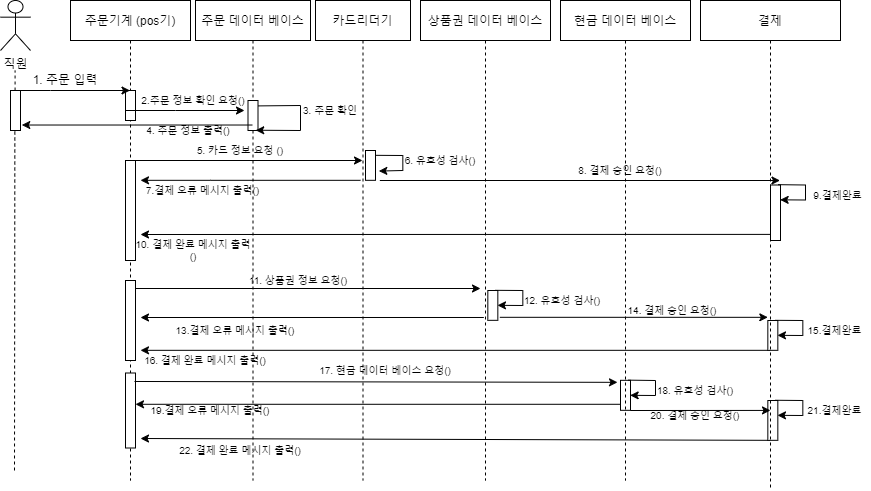

The diagram above was exported from draw.io. Its source (the exported page's mxGraphModel, read from the mxfile embedded in the PNG):
<mxGraphModel dx="1038" dy="547" grid="1" gridSize="10" guides="1" tooltips="1" connect="1" arrows="1" fold="1" page="1" pageScale="1" pageWidth="850" pageHeight="1100" math="0" shadow="0">
  <root>
    <mxCell id="0" />
    <mxCell id="1" parent="0" />
    <mxCell id="3nuBFxr9cyL0pnOWT2aG-1" value="주문기계 (pos기)" style="shape=umlLifeline;perimeter=lifelinePerimeter;container=1;collapsible=0;recursiveResize=0;rounded=0;shadow=0;strokeWidth=1;" parent="1" vertex="1">
      <mxGeometry x="130" y="50" width="120" height="480" as="geometry" />
    </mxCell>
    <mxCell id="Yt1ReHzZaRDa2XEE1c17-17" value="" style="points=[];perimeter=orthogonalPerimeter;rounded=0;shadow=0;strokeWidth=1;" parent="3nuBFxr9cyL0pnOWT2aG-1" vertex="1">
      <mxGeometry x="55" y="90" width="10" height="30" as="geometry" />
    </mxCell>
    <mxCell id="Yt1ReHzZaRDa2XEE1c17-84" value="" style="points=[];perimeter=orthogonalPerimeter;rounded=0;shadow=0;strokeWidth=1;" parent="3nuBFxr9cyL0pnOWT2aG-1" vertex="1">
      <mxGeometry x="55" y="372.5" width="10" height="75" as="geometry" />
    </mxCell>
    <mxCell id="Yt1ReHzZaRDa2XEE1c17-83" value="" style="points=[];perimeter=orthogonalPerimeter;rounded=0;shadow=0;strokeWidth=1;" parent="3nuBFxr9cyL0pnOWT2aG-1" vertex="1">
      <mxGeometry x="55" y="280" width="10" height="80" as="geometry" />
    </mxCell>
    <mxCell id="Yt1ReHzZaRDa2XEE1c17-32" value="" style="points=[];perimeter=orthogonalPerimeter;rounded=0;shadow=0;strokeWidth=1;" parent="3nuBFxr9cyL0pnOWT2aG-1" vertex="1">
      <mxGeometry x="55" y="160" width="10" height="100" as="geometry" />
    </mxCell>
    <mxCell id="3nuBFxr9cyL0pnOWT2aG-5" value="카드리더기" style="shape=umlLifeline;perimeter=lifelinePerimeter;container=1;collapsible=0;recursiveResize=0;rounded=0;shadow=0;strokeWidth=1;" parent="1" vertex="1">
      <mxGeometry x="375" y="50" width="95" height="480" as="geometry" />
    </mxCell>
    <mxCell id="vdFL5Fd_I6EuEG8kk1dg-4" value="3. 주문 확인" style="text;html=1;strokeColor=none;fillColor=none;align=center;verticalAlign=middle;whiteSpace=wrap;rounded=0;fontSize=8;" parent="3nuBFxr9cyL0pnOWT2aG-5" vertex="1">
      <mxGeometry x="-20" y="100" width="70" height="20" as="geometry" />
    </mxCell>
    <mxCell id="Yt1ReHzZaRDa2XEE1c17-28" value="" style="points=[];perimeter=orthogonalPerimeter;rounded=0;shadow=0;strokeWidth=1;" parent="3nuBFxr9cyL0pnOWT2aG-5" vertex="1">
      <mxGeometry x="50" y="150" width="10" height="29.82" as="geometry" />
    </mxCell>
    <mxCell id="Yt1ReHzZaRDa2XEE1c17-29" value="" style="endArrow=classic;html=1;rounded=0;fontSize=8;exitX=0.767;exitY=-0.006;exitDx=0;exitDy=0;exitPerimeter=0;entryX=1.1;entryY=0.522;entryDx=0;entryDy=0;entryPerimeter=0;" parent="3nuBFxr9cyL0pnOWT2aG-5" edge="1">
      <mxGeometry width="50" height="50" relative="1" as="geometry">
        <mxPoint x="60" y="154.82108" as="sourcePoint" />
        <mxPoint x="63.32999999999993" y="170.56603999999987" as="targetPoint" />
        <Array as="points">
          <mxPoint x="87.33000000000004" y="155" />
          <mxPoint x="87.33000000000004" y="170" />
        </Array>
      </mxGeometry>
    </mxCell>
    <mxCell id="Yt1ReHzZaRDa2XEE1c17-31" value="" style="endArrow=classic;html=1;rounded=0;fontSize=8;entryX=0;entryY=0;entryDx=0;entryDy=0;" parent="3nuBFxr9cyL0pnOWT2aG-5" target="Yt1ReHzZaRDa2XEE1c17-33" edge="1">
      <mxGeometry width="50" height="50" relative="1" as="geometry">
        <mxPoint x="45" y="179.82" as="sourcePoint" />
        <mxPoint x="-295" y="179.82" as="targetPoint" />
        <Array as="points">
          <mxPoint x="-105" y="179.82" />
        </Array>
      </mxGeometry>
    </mxCell>
    <mxCell id="Yt1ReHzZaRDa2XEE1c17-78" value="" style="endArrow=classic;html=1;rounded=0;fontSize=8;entryX=0;entryY=0;entryDx=0;entryDy=0;" parent="3nuBFxr9cyL0pnOWT2aG-5" target="Yt1ReHzZaRDa2XEE1c17-79" edge="1">
      <mxGeometry width="50" height="50" relative="1" as="geometry">
        <mxPoint x="454.5" y="349.82" as="sourcePoint" />
        <mxPoint x="-295" y="349.82" as="targetPoint" />
      </mxGeometry>
    </mxCell>
    <mxCell id="Yt1ReHzZaRDa2XEE1c17-44" value="" style="points=[];perimeter=orthogonalPerimeter;rounded=0;shadow=0;strokeWidth=1;" parent="3nuBFxr9cyL0pnOWT2aG-5" vertex="1">
      <mxGeometry x="172.33000000000004" y="290" width="10" height="29.82" as="geometry" />
    </mxCell>
    <mxCell id="Yt1ReHzZaRDa2XEE1c17-45" value="" style="endArrow=classic;html=1;rounded=0;fontSize=8;exitX=0.767;exitY=-0.006;exitDx=0;exitDy=0;exitPerimeter=0;" parent="3nuBFxr9cyL0pnOWT2aG-5" source="Yt1ReHzZaRDa2XEE1c17-44" edge="1">
      <mxGeometry width="50" height="50" relative="1" as="geometry">
        <mxPoint x="-237.66999999999996" y="290" as="sourcePoint" />
        <mxPoint x="182" y="304.82" as="targetPoint" />
        <Array as="points">
          <mxPoint x="207.33000000000004" y="290" />
          <mxPoint x="207.33000000000004" y="305" />
        </Array>
      </mxGeometry>
    </mxCell>
    <mxCell id="Yt1ReHzZaRDa2XEE1c17-46" value="12. 유효성 검사()" style="text;html=1;strokeColor=none;fillColor=none;align=center;verticalAlign=middle;whiteSpace=wrap;rounded=0;fontSize=8;" parent="3nuBFxr9cyL0pnOWT2aG-5" vertex="1">
      <mxGeometry x="207.33000000000004" y="290" width="80" height="20" as="geometry" />
    </mxCell>
    <mxCell id="Yt1ReHzZaRDa2XEE1c17-40" value="17. 현금 데이터 베이스 요청()" style="text;html=1;strokeColor=none;fillColor=none;align=center;verticalAlign=middle;whiteSpace=wrap;rounded=0;fontSize=8;" parent="3nuBFxr9cyL0pnOWT2aG-5" vertex="1">
      <mxGeometry x="5.684341886080802e-14" y="359.82" width="140" height="20" as="geometry" />
    </mxCell>
    <mxCell id="Yt1ReHzZaRDa2XEE1c17-67" value="14. 결제 승인 요청()" style="text;html=1;strokeColor=none;fillColor=none;align=center;verticalAlign=middle;whiteSpace=wrap;rounded=0;fontSize=8;" parent="3nuBFxr9cyL0pnOWT2aG-5" vertex="1">
      <mxGeometry x="297.33000000000004" y="299.82" width="120" height="20" as="geometry" />
    </mxCell>
    <mxCell id="Yt1ReHzZaRDa2XEE1c17-57" value="" style="points=[];perimeter=orthogonalPerimeter;rounded=0;shadow=0;strokeWidth=1;" parent="3nuBFxr9cyL0pnOWT2aG-5" vertex="1">
      <mxGeometry x="305" y="379.82" width="10" height="30" as="geometry" />
    </mxCell>
    <mxCell id="Yt1ReHzZaRDa2XEE1c17-58" value="" style="endArrow=classic;html=1;rounded=0;fontSize=8;exitX=0.767;exitY=-0.006;exitDx=0;exitDy=0;exitPerimeter=0;" parent="3nuBFxr9cyL0pnOWT2aG-5" source="Yt1ReHzZaRDa2XEE1c17-57" edge="1">
      <mxGeometry width="50" height="50" relative="1" as="geometry">
        <mxPoint x="-585" y="330" as="sourcePoint" />
        <mxPoint x="314.6700000000001" y="394.82" as="targetPoint" />
        <Array as="points">
          <mxPoint x="340" y="380.00000000000006" />
          <mxPoint x="340" y="395.00000000000006" />
        </Array>
      </mxGeometry>
    </mxCell>
    <mxCell id="Yt1ReHzZaRDa2XEE1c17-59" value="18. 유효성 검사()" style="text;html=1;strokeColor=none;fillColor=none;align=center;verticalAlign=middle;whiteSpace=wrap;rounded=0;fontSize=8;" parent="3nuBFxr9cyL0pnOWT2aG-5" vertex="1">
      <mxGeometry x="340" y="380.00000000000006" width="80" height="20" as="geometry" />
    </mxCell>
    <mxCell id="Yt1ReHzZaRDa2XEE1c17-90" value="" style="endArrow=classic;html=1;rounded=0;fontSize=8;" parent="3nuBFxr9cyL0pnOWT2aG-5" edge="1">
      <mxGeometry width="50" height="50" relative="1" as="geometry">
        <mxPoint x="454.5" y="439.82" as="sourcePoint" />
        <mxPoint x="-175" y="438" as="targetPoint" />
      </mxGeometry>
    </mxCell>
    <mxCell id="Yt1ReHzZaRDa2XEE1c17-68" value="" style="points=[];perimeter=orthogonalPerimeter;rounded=0;shadow=0;strokeWidth=1;" parent="3nuBFxr9cyL0pnOWT2aG-5" vertex="1">
      <mxGeometry x="452.33000000000004" y="320" width="10" height="29.82" as="geometry" />
    </mxCell>
    <mxCell id="Yt1ReHzZaRDa2XEE1c17-69" value="" style="endArrow=classic;html=1;rounded=0;fontSize=8;exitX=0.767;exitY=-0.006;exitDx=0;exitDy=0;exitPerimeter=0;" parent="3nuBFxr9cyL0pnOWT2aG-5" source="Yt1ReHzZaRDa2XEE1c17-68" edge="1">
      <mxGeometry width="50" height="50" relative="1" as="geometry">
        <mxPoint x="-1827.67" y="170" as="sourcePoint" />
        <mxPoint x="462.00000000000034" y="334.82" as="targetPoint" />
        <Array as="points">
          <mxPoint x="487.33000000000004" y="320" />
          <mxPoint x="487.33000000000004" y="335.00000000000006" />
        </Array>
      </mxGeometry>
    </mxCell>
    <mxCell id="Yt1ReHzZaRDa2XEE1c17-70" value="15.결제완료" style="text;html=1;strokeColor=none;fillColor=none;align=center;verticalAlign=middle;whiteSpace=wrap;rounded=0;fontSize=8;" parent="3nuBFxr9cyL0pnOWT2aG-5" vertex="1">
      <mxGeometry x="487.33000000000004" y="320" width="65" height="20" as="geometry" />
    </mxCell>
    <mxCell id="Yt1ReHzZaRDa2XEE1c17-87" value="" style="points=[];perimeter=orthogonalPerimeter;rounded=0;shadow=0;strokeWidth=1;" parent="3nuBFxr9cyL0pnOWT2aG-5" vertex="1">
      <mxGeometry x="452.33000000000004" y="400.00000000000006" width="10" height="39.82" as="geometry" />
    </mxCell>
    <mxCell id="Yt1ReHzZaRDa2XEE1c17-88" value="" style="endArrow=classic;html=1;rounded=0;fontSize=8;exitX=0.767;exitY=-0.006;exitDx=0;exitDy=0;exitPerimeter=0;" parent="3nuBFxr9cyL0pnOWT2aG-5" source="Yt1ReHzZaRDa2XEE1c17-87" edge="1">
      <mxGeometry width="50" height="50" relative="1" as="geometry">
        <mxPoint x="-2587.67" y="200" as="sourcePoint" />
        <mxPoint x="462" y="414.82" as="targetPoint" />
        <Array as="points">
          <mxPoint x="487.33000000000004" y="400.00000000000006" />
          <mxPoint x="487.33000000000004" y="415.00000000000006" />
        </Array>
      </mxGeometry>
    </mxCell>
    <mxCell id="Yt1ReHzZaRDa2XEE1c17-89" value="21.결제완료" style="text;html=1;strokeColor=none;fillColor=none;align=center;verticalAlign=middle;whiteSpace=wrap;rounded=0;fontSize=8;" parent="3nuBFxr9cyL0pnOWT2aG-5" vertex="1">
      <mxGeometry x="487.33000000000004" y="400.00000000000006" width="65" height="20" as="geometry" />
    </mxCell>
    <mxCell id="Yt1ReHzZaRDa2XEE1c17-47" value="" style="endArrow=classic;html=1;rounded=0;fontSize=8;exitX=-0.4;exitY=0.905;exitDx=0;exitDy=0;exitPerimeter=0;" parent="3nuBFxr9cyL0pnOWT2aG-5" source="Yt1ReHzZaRDa2XEE1c17-44" edge="1">
      <mxGeometry width="50" height="50" relative="1" as="geometry">
        <mxPoint x="12.329999999999984" y="359.82" as="sourcePoint" />
        <mxPoint x="-175" y="317" as="targetPoint" />
      </mxGeometry>
    </mxCell>
    <mxCell id="Yt1ReHzZaRDa2XEE1c17-66" value="" style="endArrow=classic;html=1;rounded=0;fontSize=8;exitX=1.2;exitY=0.899;exitDx=0;exitDy=0;exitPerimeter=0;" parent="3nuBFxr9cyL0pnOWT2aG-5" source="Yt1ReHzZaRDa2XEE1c17-44" edge="1">
      <mxGeometry width="50" height="50" relative="1" as="geometry">
        <mxPoint x="192.33000000000004" y="319.82" as="sourcePoint" />
        <mxPoint x="452.33000000000004" y="316.82" as="targetPoint" />
        <Array as="points" />
      </mxGeometry>
    </mxCell>
    <mxCell id="Yt1ReHzZaRDa2XEE1c17-1" value="직원" style="shape=umlActor;verticalLabelPosition=bottom;verticalAlign=top;html=1;outlineConnect=0;" parent="1" vertex="1">
      <mxGeometry x="60" y="50" width="30" height="50" as="geometry" />
    </mxCell>
    <mxCell id="Yt1ReHzZaRDa2XEE1c17-6" value="주문 데이터 베이스" style="shape=umlLifeline;perimeter=lifelinePerimeter;container=1;collapsible=0;recursiveResize=0;rounded=0;shadow=0;strokeWidth=1;" parent="1" vertex="1">
      <mxGeometry x="255" y="50" width="115" height="480" as="geometry" />
    </mxCell>
    <mxCell id="Yt1ReHzZaRDa2XEE1c17-15" value="" style="endArrow=classic;html=1;rounded=0;startArrow=none;" parent="Yt1ReHzZaRDa2XEE1c17-6" edge="1">
      <mxGeometry width="50" height="50" relative="1" as="geometry">
        <mxPoint x="-70" y="110" as="sourcePoint" />
        <mxPoint x="49" y="110" as="targetPoint" />
        <Array as="points">
          <mxPoint x="-20" y="110" />
        </Array>
      </mxGeometry>
    </mxCell>
    <mxCell id="Yt1ReHzZaRDa2XEE1c17-21" value="" style="points=[];perimeter=orthogonalPerimeter;rounded=0;shadow=0;strokeWidth=1;" parent="Yt1ReHzZaRDa2XEE1c17-6" vertex="1">
      <mxGeometry x="52.5" y="100" width="10" height="30" as="geometry" />
    </mxCell>
    <mxCell id="vdFL5Fd_I6EuEG8kk1dg-3" value="" style="endArrow=classic;html=1;rounded=0;exitX=1.033;exitY=0.18;exitDx=0;exitDy=0;exitPerimeter=0;entryX=0.772;entryY=0.991;entryDx=0;entryDy=0;entryPerimeter=0;" parent="Yt1ReHzZaRDa2XEE1c17-6" source="Yt1ReHzZaRDa2XEE1c17-21" target="Yt1ReHzZaRDa2XEE1c17-21" edge="1">
      <mxGeometry width="50" height="50" relative="1" as="geometry">
        <mxPoint x="75" y="110" as="sourcePoint" />
        <mxPoint x="95" y="350" as="targetPoint" />
        <Array as="points">
          <mxPoint x="105" y="105" />
          <mxPoint x="105" y="130" />
        </Array>
      </mxGeometry>
    </mxCell>
    <mxCell id="Yt1ReHzZaRDa2XEE1c17-16" value="2.주문 정보 확인 요청()" style="text;html=1;strokeColor=none;fillColor=none;align=center;verticalAlign=middle;whiteSpace=wrap;rounded=0;fontSize=8;" parent="Yt1ReHzZaRDa2XEE1c17-6" vertex="1">
      <mxGeometry x="-57.5" y="90" width="110" height="20" as="geometry" />
    </mxCell>
    <mxCell id="vdFL5Fd_I6EuEG8kk1dg-6" value="4. 주문 정보 출력()" style="text;html=1;strokeColor=none;fillColor=none;align=center;verticalAlign=middle;whiteSpace=wrap;rounded=0;fontSize=8;" parent="Yt1ReHzZaRDa2XEE1c17-6" vertex="1">
      <mxGeometry x="-57.5" y="120" width="100" height="20" as="geometry" />
    </mxCell>
    <mxCell id="Yt1ReHzZaRDa2XEE1c17-22" value="5. 카드 정보 요청 ()" style="text;html=1;strokeColor=none;fillColor=none;align=center;verticalAlign=middle;whiteSpace=wrap;rounded=0;fontSize=8;" parent="Yt1ReHzZaRDa2XEE1c17-6" vertex="1">
      <mxGeometry x="-15" y="140" width="120" height="20" as="geometry" />
    </mxCell>
    <mxCell id="Yt1ReHzZaRDa2XEE1c17-62" value="19.결제 오류 메시지 출력()" style="text;html=1;strokeColor=none;fillColor=none;align=center;verticalAlign=middle;whiteSpace=wrap;rounded=0;fontSize=8;" parent="Yt1ReHzZaRDa2XEE1c17-6" vertex="1">
      <mxGeometry x="-54.99999999999996" y="400" width="140" height="20" as="geometry" />
    </mxCell>
    <mxCell id="Yt1ReHzZaRDa2XEE1c17-93" value="22. 결제 완료 메시지 출력()" style="text;html=1;strokeColor=none;fillColor=none;align=center;verticalAlign=middle;whiteSpace=wrap;rounded=0;fontSize=8;" parent="Yt1ReHzZaRDa2XEE1c17-6" vertex="1">
      <mxGeometry x="-20" y="440" width="130" height="20" as="geometry" />
    </mxCell>
    <mxCell id="Yt1ReHzZaRDa2XEE1c17-79" value="16. 결제 완료 메시지 출력()" style="text;html=1;strokeColor=none;fillColor=none;align=center;verticalAlign=middle;whiteSpace=wrap;rounded=0;fontSize=8;" parent="Yt1ReHzZaRDa2XEE1c17-6" vertex="1">
      <mxGeometry x="-55" y="349.82" width="130" height="20" as="geometry" />
    </mxCell>
    <mxCell id="Yt1ReHzZaRDa2XEE1c17-48" value="13.결제 오류 메시지 출력()" style="text;html=1;strokeColor=none;fillColor=none;align=center;verticalAlign=middle;whiteSpace=wrap;rounded=0;fontSize=8;" parent="Yt1ReHzZaRDa2XEE1c17-6" vertex="1">
      <mxGeometry x="-25" y="319.82" width="130" height="20" as="geometry" />
    </mxCell>
    <mxCell id="Yt1ReHzZaRDa2XEE1c17-73" value="10. 결제 완료 메시지 출력()" style="text;html=1;strokeColor=none;fillColor=none;align=center;verticalAlign=middle;whiteSpace=wrap;rounded=0;fontSize=8;" parent="Yt1ReHzZaRDa2XEE1c17-6" vertex="1">
      <mxGeometry x="-62.49999999999994" y="240" width="120" height="20" as="geometry" />
    </mxCell>
    <mxCell id="Yt1ReHzZaRDa2XEE1c17-7" value="상품권 데이터 베이스" style="shape=umlLifeline;perimeter=lifelinePerimeter;container=1;collapsible=0;recursiveResize=0;rounded=0;shadow=0;strokeWidth=1;" parent="1" vertex="1">
      <mxGeometry x="480" y="50" width="130" height="480" as="geometry" />
    </mxCell>
    <mxCell id="Yt1ReHzZaRDa2XEE1c17-30" value="6. 유효성 검사()" style="text;html=1;strokeColor=none;fillColor=none;align=center;verticalAlign=middle;whiteSpace=wrap;rounded=0;fontSize=8;" parent="Yt1ReHzZaRDa2XEE1c17-7" vertex="1">
      <mxGeometry x="-19.999999999999957" y="150" width="80" height="20" as="geometry" />
    </mxCell>
    <mxCell id="Yt1ReHzZaRDa2XEE1c17-72" value="" style="endArrow=classic;html=1;rounded=0;fontSize=8;" parent="Yt1ReHzZaRDa2XEE1c17-7" edge="1">
      <mxGeometry width="50" height="50" relative="1" as="geometry">
        <mxPoint x="349.75" y="233.89000000000004" as="sourcePoint" />
        <mxPoint x="-280" y="234" as="targetPoint" />
      </mxGeometry>
    </mxCell>
    <mxCell id="Yt1ReHzZaRDa2XEE1c17-8" value="현금 데이터 베이스" style="shape=umlLifeline;perimeter=lifelinePerimeter;container=1;collapsible=0;recursiveResize=0;rounded=0;shadow=0;strokeWidth=1;" parent="1" vertex="1">
      <mxGeometry x="620" y="50" width="130" height="480" as="geometry" />
    </mxCell>
    <mxCell id="Yt1ReHzZaRDa2XEE1c17-27" value="8. 결제 승인 요청()" style="text;html=1;strokeColor=none;fillColor=none;align=center;verticalAlign=middle;whiteSpace=wrap;rounded=0;fontSize=8;" parent="Yt1ReHzZaRDa2XEE1c17-8" vertex="1">
      <mxGeometry y="159.82" width="120" height="20" as="geometry" />
    </mxCell>
    <mxCell id="Yt1ReHzZaRDa2XEE1c17-9" value="결제" style="shape=umlLifeline;perimeter=lifelinePerimeter;container=1;collapsible=0;recursiveResize=0;rounded=0;shadow=0;strokeWidth=1;" parent="1" vertex="1">
      <mxGeometry x="760" y="50" width="140" height="490" as="geometry" />
    </mxCell>
    <mxCell id="vdFL5Fd_I6EuEG8kk1dg-12" value="20. 결제 승인 요청()" style="text;html=1;strokeColor=none;fillColor=none;align=center;verticalAlign=middle;whiteSpace=wrap;rounded=0;fontSize=8;" parent="Yt1ReHzZaRDa2XEE1c17-9" vertex="1">
      <mxGeometry x="-65" y="405" width="120" height="20" as="geometry" />
    </mxCell>
    <mxCell id="Yt1ReHzZaRDa2XEE1c17-10" value="" style="endArrow=none;dashed=1;html=1;rounded=0;startArrow=none;" parent="1" source="Yt1ReHzZaRDa2XEE1c17-13" edge="1">
      <mxGeometry width="50" height="50" relative="1" as="geometry">
        <mxPoint x="75" y="350" as="sourcePoint" />
        <mxPoint x="74.58" y="120" as="targetPoint" />
      </mxGeometry>
    </mxCell>
    <mxCell id="Yt1ReHzZaRDa2XEE1c17-11" value="" style="endArrow=classic;html=1;rounded=0;" parent="1" target="3nuBFxr9cyL0pnOWT2aG-1" edge="1">
      <mxGeometry width="50" height="50" relative="1" as="geometry">
        <mxPoint x="70" y="140" as="sourcePoint" />
        <mxPoint x="440" y="240" as="targetPoint" />
        <Array as="points">
          <mxPoint x="110" y="140" />
        </Array>
      </mxGeometry>
    </mxCell>
    <mxCell id="Yt1ReHzZaRDa2XEE1c17-12" value="1. 주문 입력" style="text;html=1;strokeColor=none;fillColor=none;align=center;verticalAlign=middle;whiteSpace=wrap;rounded=0;" parent="1" vertex="1">
      <mxGeometry x="90" y="120" width="70" height="20" as="geometry" />
    </mxCell>
    <mxCell id="Yt1ReHzZaRDa2XEE1c17-13" value="" style="points=[];perimeter=orthogonalPerimeter;rounded=0;shadow=0;strokeWidth=1;" parent="1" vertex="1">
      <mxGeometry x="70" y="140" width="10" height="40" as="geometry" />
    </mxCell>
    <mxCell id="Yt1ReHzZaRDa2XEE1c17-63" value="" style="points=[];perimeter=orthogonalPerimeter;rounded=0;shadow=0;strokeWidth=1;" parent="1" vertex="1">
      <mxGeometry x="830" y="234.5" width="10" height="55.5" as="geometry" />
    </mxCell>
    <mxCell id="Yt1ReHzZaRDa2XEE1c17-64" value="" style="endArrow=classic;html=1;rounded=0;fontSize=8;exitX=0.767;exitY=-0.006;exitDx=0;exitDy=0;exitPerimeter=0;" parent="1" source="Yt1ReHzZaRDa2XEE1c17-63" edge="1">
      <mxGeometry width="50" height="50" relative="1" as="geometry">
        <mxPoint x="-690" y="134.5" as="sourcePoint" />
        <mxPoint x="839.6700000000001" y="249.32" as="targetPoint" />
        <Array as="points">
          <mxPoint x="865" y="234.5" />
          <mxPoint x="865" y="249.5" />
        </Array>
      </mxGeometry>
    </mxCell>
    <mxCell id="Yt1ReHzZaRDa2XEE1c17-65" value="9.결제완료" style="text;html=1;strokeColor=none;fillColor=none;align=center;verticalAlign=middle;whiteSpace=wrap;rounded=0;fontSize=8;" parent="1" vertex="1">
      <mxGeometry x="865" y="234.5" width="65" height="20" as="geometry" />
    </mxCell>
    <mxCell id="Yt1ReHzZaRDa2XEE1c17-14" value="" style="endArrow=none;dashed=1;html=1;rounded=0;startArrow=none;entryX=0.435;entryY=0.972;entryDx=0;entryDy=0;entryPerimeter=0;" parent="1" target="Yt1ReHzZaRDa2XEE1c17-13" edge="1">
      <mxGeometry width="50" height="50" relative="1" as="geometry">
        <mxPoint x="74" y="520" as="sourcePoint" />
        <mxPoint x="85" y="390" as="targetPoint" />
      </mxGeometry>
    </mxCell>
    <mxCell id="Yt1ReHzZaRDa2XEE1c17-26" value="" style="endArrow=classic;html=1;rounded=0;fontSize=8;exitX=0.933;exitY=0.861;exitDx=0;exitDy=0;exitPerimeter=0;" parent="1" edge="1">
      <mxGeometry width="50" height="50" relative="1" as="geometry">
        <mxPoint x="439.3299999999999" y="229.99502" as="sourcePoint" />
        <mxPoint x="839.5000000000002" y="229.99502" as="targetPoint" />
        <Array as="points" />
      </mxGeometry>
    </mxCell>
    <mxCell id="Yt1ReHzZaRDa2XEE1c17-20" value="" style="endArrow=classic;html=1;rounded=0;fontSize=8;" parent="1" target="3nuBFxr9cyL0pnOWT2aG-5" edge="1">
      <mxGeometry width="50" height="50" relative="1" as="geometry">
        <mxPoint x="190" y="210" as="sourcePoint" />
        <mxPoint x="185" y="210" as="targetPoint" />
        <Array as="points" />
      </mxGeometry>
    </mxCell>
    <mxCell id="vdFL5Fd_I6EuEG8kk1dg-5" value="" style="endArrow=classic;html=1;rounded=0;entryX=1.13;entryY=0.863;entryDx=0;entryDy=0;entryPerimeter=0;" parent="1" source="Yt1ReHzZaRDa2XEE1c17-6" target="Yt1ReHzZaRDa2XEE1c17-13" edge="1">
      <mxGeometry width="50" height="50" relative="1" as="geometry">
        <mxPoint x="470" y="340" as="sourcePoint" />
        <mxPoint x="520" y="290" as="targetPoint" />
      </mxGeometry>
    </mxCell>
    <mxCell id="Yt1ReHzZaRDa2XEE1c17-37" value="" style="endArrow=classic;html=1;rounded=0;fontSize=8;" parent="1" source="Yt1ReHzZaRDa2XEE1c17-83" edge="1">
      <mxGeometry width="50" height="50" relative="1" as="geometry">
        <mxPoint x="317.5000000000001" y="339.82000000000005" as="sourcePoint" />
        <mxPoint x="540" y="338" as="targetPoint" />
        <Array as="points" />
      </mxGeometry>
    </mxCell>
    <mxCell id="Yt1ReHzZaRDa2XEE1c17-39" value="11. 상품권 정보 요청()" style="text;html=1;strokeColor=none;fillColor=none;align=center;verticalAlign=middle;whiteSpace=wrap;rounded=0;fontSize=8;" parent="1" vertex="1">
      <mxGeometry x="297.5" y="320" width="120" height="20" as="geometry" />
    </mxCell>
    <mxCell id="Yt1ReHzZaRDa2XEE1c17-42" value="" style="endArrow=classic;html=1;rounded=0;fontSize=8;entryX=-0.3;entryY=0.067;entryDx=0;entryDy=0;entryPerimeter=0;exitX=0.9;exitY=0.113;exitDx=0;exitDy=0;exitPerimeter=0;" parent="1" source="Yt1ReHzZaRDa2XEE1c17-84" target="Yt1ReHzZaRDa2XEE1c17-57" edge="1">
      <mxGeometry width="50" height="50" relative="1" as="geometry">
        <mxPoint x="310" y="431.82" as="sourcePoint" />
        <mxPoint x="687" y="429.82" as="targetPoint" />
        <Array as="points" />
      </mxGeometry>
    </mxCell>
    <mxCell id="Yt1ReHzZaRDa2XEE1c17-60" value="" style="endArrow=classic;html=1;rounded=0;fontSize=8;exitX=0.017;exitY=0.799;exitDx=0;exitDy=0;exitPerimeter=0;" parent="1" source="Yt1ReHzZaRDa2XEE1c17-57" target="Yt1ReHzZaRDa2XEE1c17-84" edge="1">
      <mxGeometry width="50" height="50" relative="1" as="geometry">
        <mxPoint x="387.33" y="439.82" as="sourcePoint" />
        <mxPoint x="80" y="453.82" as="targetPoint" />
      </mxGeometry>
    </mxCell>
    <mxCell id="vdFL5Fd_I6EuEG8kk1dg-11" value="" style="endArrow=classic;html=1;rounded=0;fontSize=8;" parent="1" edge="1">
      <mxGeometry width="50" height="50" relative="1" as="geometry">
        <mxPoint x="690" y="460" as="sourcePoint" />
        <mxPoint x="829.9999999999999" y="459.91999999999996" as="targetPoint" />
        <Array as="points" />
      </mxGeometry>
    </mxCell>
    <mxCell id="Yt1ReHzZaRDa2XEE1c17-33" value="7.결제 오류 메시지 출력()" style="text;html=1;strokeColor=none;fillColor=none;align=center;verticalAlign=middle;whiteSpace=wrap;rounded=0;fontSize=8;" parent="1" vertex="1">
      <mxGeometry x="200" y="229.82" width="125" height="20" as="geometry" />
    </mxCell>
  </root>
</mxGraphModel>